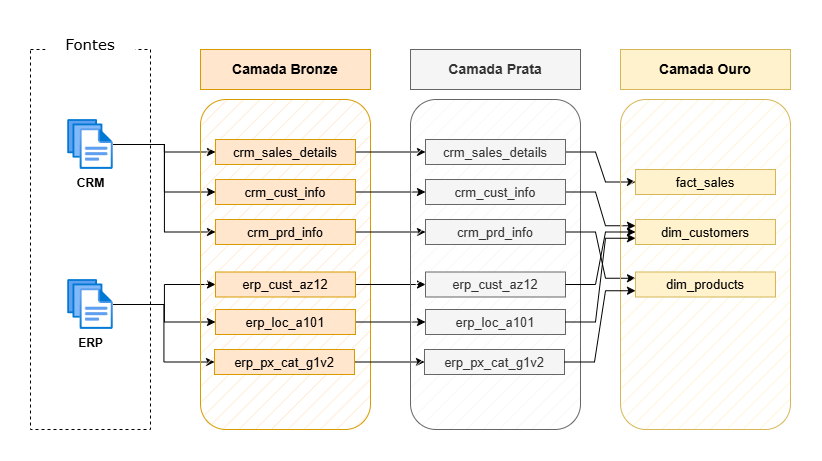

The diagram above was exported from draw.io. Its source (the exported page's mxGraphModel, read from the mxfile embedded in the PNG):
<mxGraphModel dx="1188" dy="701" grid="1" gridSize="10" guides="1" tooltips="1" connect="1" arrows="1" fold="1" page="1" pageScale="1" pageWidth="827" pageHeight="1169" math="0" shadow="0">
  <root>
    <mxCell id="0" />
    <mxCell id="1" parent="0" />
    <mxCell id="DRrd_RJjr8UzVowGNqxm-1" value="" style="rounded=0;whiteSpace=wrap;html=1;dashed=1;fillColor=none;" parent="1" vertex="1">
      <mxGeometry x="34" y="220" width="120" height="380" as="geometry" />
    </mxCell>
    <mxCell id="DRrd_RJjr8UzVowGNqxm-2" value="&lt;font style=&quot;font-size: 15px;&quot;&gt;Fontes&lt;/font&gt;" style="rounded=1;whiteSpace=wrap;html=1;strokeColor=none;fontFamily=Verdana;" parent="1" vertex="1">
      <mxGeometry x="49" y="200" width="90" height="30" as="geometry" />
    </mxCell>
    <mxCell id="DRrd_RJjr8UzVowGNqxm-13" style="edgeStyle=orthogonalEdgeStyle;rounded=0;orthogonalLoop=1;jettySize=auto;html=1;entryX=0;entryY=0.5;entryDx=0;entryDy=0;" parent="1" source="DRrd_RJjr8UzVowGNqxm-3" target="DRrd_RJjr8UzVowGNqxm-7" edge="1">
      <mxGeometry relative="1" as="geometry" />
    </mxCell>
    <mxCell id="DRrd_RJjr8UzVowGNqxm-14" style="edgeStyle=orthogonalEdgeStyle;rounded=0;orthogonalLoop=1;jettySize=auto;html=1;entryX=0;entryY=0.5;entryDx=0;entryDy=0;" parent="1" source="DRrd_RJjr8UzVowGNqxm-3" target="DRrd_RJjr8UzVowGNqxm-11" edge="1">
      <mxGeometry relative="1" as="geometry" />
    </mxCell>
    <mxCell id="DRrd_RJjr8UzVowGNqxm-15" style="edgeStyle=orthogonalEdgeStyle;rounded=0;orthogonalLoop=1;jettySize=auto;html=1;entryX=0;entryY=0.5;entryDx=0;entryDy=0;" parent="1" source="DRrd_RJjr8UzVowGNqxm-3" target="DRrd_RJjr8UzVowGNqxm-12" edge="1">
      <mxGeometry relative="1" as="geometry" />
    </mxCell>
    <mxCell id="DRrd_RJjr8UzVowGNqxm-3" value="&lt;b&gt;CRM&lt;/b&gt;" style="image;aspect=fixed;html=1;points=[];align=center;fontSize=12;image=img/lib/azure2/general/Files.svg;" parent="1" vertex="1">
      <mxGeometry x="71.14000000000001" y="290" width="45.71" height="50" as="geometry" />
    </mxCell>
    <mxCell id="DRrd_RJjr8UzVowGNqxm-19" style="edgeStyle=orthogonalEdgeStyle;rounded=0;orthogonalLoop=1;jettySize=auto;html=1;" parent="1" source="DRrd_RJjr8UzVowGNqxm-4" target="DRrd_RJjr8UzVowGNqxm-16" edge="1">
      <mxGeometry relative="1" as="geometry" />
    </mxCell>
    <mxCell id="DRrd_RJjr8UzVowGNqxm-20" style="edgeStyle=orthogonalEdgeStyle;rounded=0;orthogonalLoop=1;jettySize=auto;html=1;" parent="1" source="DRrd_RJjr8UzVowGNqxm-4" target="DRrd_RJjr8UzVowGNqxm-17" edge="1">
      <mxGeometry relative="1" as="geometry" />
    </mxCell>
    <mxCell id="DRrd_RJjr8UzVowGNqxm-21" style="edgeStyle=orthogonalEdgeStyle;rounded=0;orthogonalLoop=1;jettySize=auto;html=1;entryX=0;entryY=0.5;entryDx=0;entryDy=0;" parent="1" source="DRrd_RJjr8UzVowGNqxm-4" target="DRrd_RJjr8UzVowGNqxm-18" edge="1">
      <mxGeometry relative="1" as="geometry" />
    </mxCell>
    <mxCell id="DRrd_RJjr8UzVowGNqxm-4" value="&lt;b&gt;ERP&lt;/b&gt;" style="image;aspect=fixed;html=1;points=[];align=center;fontSize=12;image=img/lib/azure2/general/Files.svg;" parent="1" vertex="1">
      <mxGeometry x="71.14" y="450" width="45.71" height="50" as="geometry" />
    </mxCell>
    <mxCell id="DRrd_RJjr8UzVowGNqxm-5" value="" style="rounded=1;whiteSpace=wrap;html=1;fillColor=#ffe6cc;strokeColor=#d79b00;fillStyle=hatch;" parent="1" vertex="1">
      <mxGeometry x="204" y="270" width="170" height="330" as="geometry" />
    </mxCell>
    <mxCell id="DRrd_RJjr8UzVowGNqxm-6" value="&lt;b&gt;&lt;font style=&quot;font-size: 14px;&quot;&gt;Camada Bronze&lt;/font&gt;&lt;/b&gt;" style="rounded=0;whiteSpace=wrap;html=1;fillColor=#ffe6cc;strokeColor=#d79b00;" parent="1" vertex="1">
      <mxGeometry x="204" y="220" width="170" height="40" as="geometry" />
    </mxCell>
    <mxCell id="zKemrRHaLmQNBGblDMSn-10" style="edgeStyle=orthogonalEdgeStyle;rounded=0;orthogonalLoop=1;jettySize=auto;html=1;exitX=1;exitY=0.5;exitDx=0;exitDy=0;" parent="1" source="DRrd_RJjr8UzVowGNqxm-7" target="zKemrRHaLmQNBGblDMSn-4" edge="1">
      <mxGeometry relative="1" as="geometry" />
    </mxCell>
    <mxCell id="DRrd_RJjr8UzVowGNqxm-7" value="&lt;font style=&quot;font-size: 13px;&quot;&gt;crm_sales_details&lt;/font&gt;" style="rounded=0;whiteSpace=wrap;html=1;fillColor=#ffe6cc;strokeColor=#d79b00;" parent="1" vertex="1">
      <mxGeometry x="219" y="310" width="140" height="25" as="geometry" />
    </mxCell>
    <mxCell id="zKemrRHaLmQNBGblDMSn-11" style="edgeStyle=orthogonalEdgeStyle;rounded=0;orthogonalLoop=1;jettySize=auto;html=1;exitX=1;exitY=0.5;exitDx=0;exitDy=0;entryX=0;entryY=0.5;entryDx=0;entryDy=0;" parent="1" source="DRrd_RJjr8UzVowGNqxm-11" target="zKemrRHaLmQNBGblDMSn-5" edge="1">
      <mxGeometry relative="1" as="geometry" />
    </mxCell>
    <mxCell id="DRrd_RJjr8UzVowGNqxm-11" value="&lt;font style=&quot;font-size: 13px;&quot;&gt;crm_cust_info&lt;/font&gt;" style="rounded=0;whiteSpace=wrap;html=1;fillColor=#ffe6cc;strokeColor=#d79b00;" parent="1" vertex="1">
      <mxGeometry x="219" y="350" width="140" height="25" as="geometry" />
    </mxCell>
    <mxCell id="zKemrRHaLmQNBGblDMSn-12" style="edgeStyle=orthogonalEdgeStyle;rounded=0;orthogonalLoop=1;jettySize=auto;html=1;exitX=1;exitY=0.5;exitDx=0;exitDy=0;entryX=0;entryY=0.5;entryDx=0;entryDy=0;" parent="1" source="DRrd_RJjr8UzVowGNqxm-12" target="zKemrRHaLmQNBGblDMSn-6" edge="1">
      <mxGeometry relative="1" as="geometry" />
    </mxCell>
    <mxCell id="DRrd_RJjr8UzVowGNqxm-12" value="&lt;font style=&quot;font-size: 13px;&quot;&gt;crm_prd_info&lt;/font&gt;" style="rounded=0;whiteSpace=wrap;html=1;fillColor=#ffe6cc;strokeColor=#d79b00;" parent="1" vertex="1">
      <mxGeometry x="219" y="390" width="140" height="25" as="geometry" />
    </mxCell>
    <mxCell id="zKemrRHaLmQNBGblDMSn-13" style="edgeStyle=orthogonalEdgeStyle;rounded=0;orthogonalLoop=1;jettySize=auto;html=1;exitX=1;exitY=0.5;exitDx=0;exitDy=0;entryX=0;entryY=0.5;entryDx=0;entryDy=0;" parent="1" source="DRrd_RJjr8UzVowGNqxm-16" target="zKemrRHaLmQNBGblDMSn-7" edge="1">
      <mxGeometry relative="1" as="geometry" />
    </mxCell>
    <mxCell id="DRrd_RJjr8UzVowGNqxm-16" value="&lt;font style=&quot;font-size: 13px;&quot;&gt;erp_cust_az12&lt;/font&gt;" style="rounded=0;whiteSpace=wrap;html=1;fillColor=#ffe6cc;strokeColor=#d79b00;" parent="1" vertex="1">
      <mxGeometry x="219" y="442.5" width="140" height="25" as="geometry" />
    </mxCell>
    <mxCell id="zKemrRHaLmQNBGblDMSn-14" style="edgeStyle=orthogonalEdgeStyle;rounded=0;orthogonalLoop=1;jettySize=auto;html=1;exitX=1;exitY=0.5;exitDx=0;exitDy=0;entryX=0;entryY=0.5;entryDx=0;entryDy=0;" parent="1" source="DRrd_RJjr8UzVowGNqxm-17" target="zKemrRHaLmQNBGblDMSn-8" edge="1">
      <mxGeometry relative="1" as="geometry" />
    </mxCell>
    <mxCell id="DRrd_RJjr8UzVowGNqxm-17" value="&lt;font style=&quot;font-size: 13px;&quot;&gt;erp_loc_a101&lt;/font&gt;" style="rounded=0;whiteSpace=wrap;html=1;fillColor=#ffe6cc;strokeColor=#d79b00;" parent="1" vertex="1">
      <mxGeometry x="219" y="480" width="140" height="25" as="geometry" />
    </mxCell>
    <mxCell id="zKemrRHaLmQNBGblDMSn-15" style="edgeStyle=orthogonalEdgeStyle;rounded=0;orthogonalLoop=1;jettySize=auto;html=1;exitX=1;exitY=0.5;exitDx=0;exitDy=0;entryX=0;entryY=0.5;entryDx=0;entryDy=0;" parent="1" source="DRrd_RJjr8UzVowGNqxm-18" target="zKemrRHaLmQNBGblDMSn-9" edge="1">
      <mxGeometry relative="1" as="geometry" />
    </mxCell>
    <mxCell id="DRrd_RJjr8UzVowGNqxm-18" value="&lt;font style=&quot;font-size: 13px;&quot;&gt;erp_px_cat_g1v2&lt;/font&gt;" style="rounded=0;whiteSpace=wrap;html=1;fillColor=#ffe6cc;strokeColor=#d79b00;" parent="1" vertex="1">
      <mxGeometry x="218" y="520" width="140" height="25" as="geometry" />
    </mxCell>
    <mxCell id="zKemrRHaLmQNBGblDMSn-2" value="" style="rounded=1;whiteSpace=wrap;html=1;fillColor=#f5f5f5;strokeColor=#666666;fillStyle=hatch;fontColor=#333333;" parent="1" vertex="1">
      <mxGeometry x="414" y="270" width="170" height="330" as="geometry" />
    </mxCell>
    <mxCell id="zKemrRHaLmQNBGblDMSn-3" value="&lt;b&gt;&lt;font style=&quot;font-size: 14px;&quot;&gt;Camada Prata&lt;/font&gt;&lt;/b&gt;" style="rounded=0;whiteSpace=wrap;html=1;fillColor=#f5f5f5;strokeColor=#666666;fontColor=#333333;" parent="1" vertex="1">
      <mxGeometry x="414" y="220" width="170" height="40" as="geometry" />
    </mxCell>
    <mxCell id="3dbTREQuJ70aVlMpapno-6" style="edgeStyle=entityRelationEdgeStyle;rounded=0;orthogonalLoop=1;jettySize=auto;html=1;exitX=1;exitY=0.5;exitDx=0;exitDy=0;entryX=0;entryY=0.5;entryDx=0;entryDy=0;" edge="1" parent="1" source="zKemrRHaLmQNBGblDMSn-4" target="3dbTREQuJ70aVlMpapno-3">
      <mxGeometry relative="1" as="geometry" />
    </mxCell>
    <mxCell id="zKemrRHaLmQNBGblDMSn-4" value="&lt;font style=&quot;font-size: 13px;&quot;&gt;crm_sales_details&lt;/font&gt;" style="rounded=0;whiteSpace=wrap;html=1;fillColor=#f5f5f5;strokeColor=#666666;fontColor=#333333;" parent="1" vertex="1">
      <mxGeometry x="429" y="310" width="140" height="25" as="geometry" />
    </mxCell>
    <mxCell id="3dbTREQuJ70aVlMpapno-7" style="edgeStyle=entityRelationEdgeStyle;rounded=0;orthogonalLoop=1;jettySize=auto;html=1;exitX=1;exitY=0.5;exitDx=0;exitDy=0;entryX=0;entryY=0.25;entryDx=0;entryDy=0;" edge="1" parent="1" source="zKemrRHaLmQNBGblDMSn-5" target="3dbTREQuJ70aVlMpapno-5">
      <mxGeometry relative="1" as="geometry" />
    </mxCell>
    <mxCell id="zKemrRHaLmQNBGblDMSn-5" value="&lt;font style=&quot;font-size: 13px;&quot;&gt;crm_cust_info&lt;/font&gt;" style="rounded=0;whiteSpace=wrap;html=1;fillColor=#f5f5f5;strokeColor=#666666;fontColor=#333333;" parent="1" vertex="1">
      <mxGeometry x="429" y="350" width="140" height="25" as="geometry" />
    </mxCell>
    <mxCell id="3dbTREQuJ70aVlMpapno-11" style="edgeStyle=entityRelationEdgeStyle;rounded=0;orthogonalLoop=1;jettySize=auto;html=1;exitX=1;exitY=0.5;exitDx=0;exitDy=0;entryX=0;entryY=0.25;entryDx=0;entryDy=0;" edge="1" parent="1" source="zKemrRHaLmQNBGblDMSn-6" target="3dbTREQuJ70aVlMpapno-4">
      <mxGeometry relative="1" as="geometry" />
    </mxCell>
    <mxCell id="zKemrRHaLmQNBGblDMSn-6" value="&lt;font style=&quot;font-size: 13px;&quot;&gt;crm_prd_info&lt;/font&gt;" style="rounded=0;whiteSpace=wrap;html=1;fillColor=#f5f5f5;strokeColor=#666666;fontColor=#333333;" parent="1" vertex="1">
      <mxGeometry x="429" y="390" width="140" height="25" as="geometry" />
    </mxCell>
    <mxCell id="zKemrRHaLmQNBGblDMSn-7" value="&lt;font style=&quot;font-size: 13px;&quot;&gt;erp_cust_az12&lt;/font&gt;" style="rounded=0;whiteSpace=wrap;html=1;fillColor=#f5f5f5;strokeColor=#666666;fontColor=#333333;" parent="1" vertex="1">
      <mxGeometry x="429" y="442.5" width="140" height="25" as="geometry" />
    </mxCell>
    <mxCell id="zKemrRHaLmQNBGblDMSn-8" value="&lt;font style=&quot;font-size: 13px;&quot;&gt;erp_loc_a101&lt;/font&gt;" style="rounded=0;whiteSpace=wrap;html=1;fillColor=#f5f5f5;strokeColor=#666666;fontColor=#333333;" parent="1" vertex="1">
      <mxGeometry x="429" y="480" width="140" height="25" as="geometry" />
    </mxCell>
    <mxCell id="zKemrRHaLmQNBGblDMSn-9" value="&lt;font style=&quot;font-size: 13px;&quot;&gt;erp_px_cat_g1v2&lt;/font&gt;" style="rounded=0;whiteSpace=wrap;html=1;fillColor=#f5f5f5;strokeColor=#666666;fontColor=#333333;" parent="1" vertex="1">
      <mxGeometry x="428" y="520" width="140" height="25" as="geometry" />
    </mxCell>
    <mxCell id="3dbTREQuJ70aVlMpapno-1" value="" style="rounded=1;whiteSpace=wrap;html=1;fillColor=#fff2cc;strokeColor=#d6b656;fillStyle=hatch;" vertex="1" parent="1">
      <mxGeometry x="624" y="270" width="170" height="330" as="geometry" />
    </mxCell>
    <mxCell id="3dbTREQuJ70aVlMpapno-2" value="&lt;b&gt;&lt;font style=&quot;font-size: 14px;&quot;&gt;Camada Ouro&lt;/font&gt;&lt;/b&gt;" style="rounded=0;whiteSpace=wrap;html=1;fillColor=#fff2cc;strokeColor=#d6b656;" vertex="1" parent="1">
      <mxGeometry x="624" y="220" width="170" height="40" as="geometry" />
    </mxCell>
    <mxCell id="3dbTREQuJ70aVlMpapno-3" value="&lt;font style=&quot;font-size: 13px;&quot;&gt;fact_sales&lt;/font&gt;" style="rounded=0;whiteSpace=wrap;html=1;fillColor=#fff2cc;strokeColor=#d6b656;" vertex="1" parent="1">
      <mxGeometry x="639" y="340" width="140" height="25" as="geometry" />
    </mxCell>
    <mxCell id="3dbTREQuJ70aVlMpapno-4" value="&lt;font style=&quot;font-size: 13px;&quot;&gt;dim_products&lt;/font&gt;" style="rounded=0;whiteSpace=wrap;html=1;fillColor=#fff2cc;strokeColor=#d6b656;" vertex="1" parent="1">
      <mxGeometry x="639" y="442.5" width="140" height="25" as="geometry" />
    </mxCell>
    <mxCell id="3dbTREQuJ70aVlMpapno-5" value="&lt;font style=&quot;font-size: 13px;&quot;&gt;dim_customers&lt;/font&gt;" style="rounded=0;whiteSpace=wrap;html=1;fillColor=#fff2cc;strokeColor=#d6b656;" vertex="1" parent="1">
      <mxGeometry x="639" y="390" width="140" height="25" as="geometry" />
    </mxCell>
    <mxCell id="3dbTREQuJ70aVlMpapno-12" style="edgeStyle=entityRelationEdgeStyle;rounded=0;orthogonalLoop=1;jettySize=auto;html=1;exitX=1;exitY=0.5;exitDx=0;exitDy=0;entryX=0;entryY=0.5;entryDx=0;entryDy=0;elbow=vertical;" edge="1" parent="1" source="zKemrRHaLmQNBGblDMSn-7" target="3dbTREQuJ70aVlMpapno-5">
      <mxGeometry relative="1" as="geometry" />
    </mxCell>
    <mxCell id="3dbTREQuJ70aVlMpapno-13" style="edgeStyle=entityRelationEdgeStyle;rounded=0;orthogonalLoop=1;jettySize=auto;html=1;exitX=1;exitY=0.5;exitDx=0;exitDy=0;entryX=0;entryY=0.75;entryDx=0;entryDy=0;" edge="1" parent="1" source="zKemrRHaLmQNBGblDMSn-9" target="3dbTREQuJ70aVlMpapno-4">
      <mxGeometry relative="1" as="geometry" />
    </mxCell>
    <mxCell id="3dbTREQuJ70aVlMpapno-14" style="edgeStyle=entityRelationEdgeStyle;rounded=0;orthogonalLoop=1;jettySize=auto;html=1;exitX=1;exitY=0.5;exitDx=0;exitDy=0;entryX=0;entryY=0.75;entryDx=0;entryDy=0;" edge="1" parent="1" source="zKemrRHaLmQNBGblDMSn-8" target="3dbTREQuJ70aVlMpapno-5">
      <mxGeometry relative="1" as="geometry" />
    </mxCell>
  </root>
</mxGraphModel>